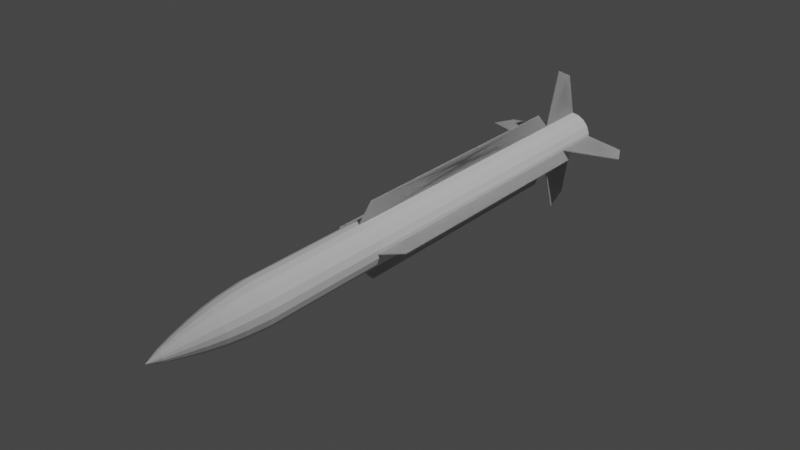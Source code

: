 # Source: RIM-24A.blend  (saved by Blender 2.90.8; exported with 4.5.12 LTS)
import bpy
from mathutils import Matrix  # noqa: F401  (used for matrix-valued properties, if any)

bpy.ops.wm.read_factory_settings(use_empty=True)
scene = bpy.context.scene
scene.name = 'Scene'

# ---- collections
col_collection = bpy.data.collections.new('Collection'); scene.collection.children.link(col_collection)
col_rig = bpy.data.collections.new('Rig'); scene.collection.children.link(col_rig)
col_collision = bpy.data.collections.new('Collision'); scene.collection.children.link(col_collision)
col_extras = bpy.data.collections.new('Extras'); scene.collection.children.link(col_extras)

# ---- world
world_world = bpy.data.worlds.new('World'); scene.world = world_world
world_world.use_nodes = True; world_world.node_tree.nodes.clear()
_N = world_world.node_tree.nodes; _L = world_world.node_tree.links
n0 = _N.new('ShaderNodeOutputWorld'); n0.name = 'World Output'; n0.location = (300, 300)
n1 = _N.new('ShaderNodeBackground'); n1.name = 'Background'; n1.location = (10, 300)
n1.inputs[0].default_value = (0.05088, 0.05088, 0.05088, 1.0)
_L.new(n1.outputs[0], n0.inputs[0])
n0.is_active_output = True
world_world.color = (0.05088, 0.05088, 0.05088)
world_world.use_sun_shadow = False
world_world.sun_shadow_jitter_overblur = 0.0

# ---- lights
light_light = bpy.data.lights.new('Light', 'POINT')
light_light.transmission_factor = 0.0
light_light.energy = 1000.0
light_light.shadow_soft_size = 0.1
light_light.shadow_maximum_resolution = 0.006
light_light.use_absolute_resolution = True

# ---- meshes
me_cylinder = bpy.data.meshes.new('Cylinder')
me_cylinder.from_pydata([(-1.662e-15, 1.0, -8.487), (7.524e-08, 0.5676, 13.04), (0.342, 0.9397, -8.487), (0.1941, 0.5334, 13.04), (0.6428, 0.766, -8.487), (0.3649, 0.4348, 13.04), (0.866, 0.5, -8.487), (0.4916, 0.2838, 13.04), (0.9848, 0.1736, -8.487), (0.559, 0.09857, 13.04), (0.9848, -0.1736, -8.487), (0.559, -0.09857, 13.04), (0.866, -0.5, -8.487), (0.4916, -0.2838, 13.04), (0.6428, -0.766, -8.487), (0.3649, -0.4348, 13.04), (0.342, -0.9397, -8.487), (0.1941, -0.5334, 13.04), (1.51e-07, -1.0, -8.487), (1.085e-07, -0.5676, 13.04), (-0.342, -0.9397, -8.487), (-0.1941, -0.5334, 13.04), (-0.6428, -0.766, -8.487), (-0.3649, -0.4348, 13.04), (-0.866, -0.5, -8.487), (-0.4916, -0.2838, 13.04), (-0.9848, -0.1736, -8.487), (-0.559, -0.09857, 13.04), (-0.9848, 0.1736, -8.487), (-0.559, 0.09857, 13.04), (-0.866, 0.5, -8.487), (-0.4916, 0.2838, 13.04), (-0.6428, 0.766, -8.487), (-0.3649, 0.4348, 13.04), (-0.342, 0.9397, -8.487), (-0.1941, 0.5334, 13.04), (3.948e-07, 0.906, -9.616), (0.3099, 0.8514, -9.616), (0.5824, 0.6941, -9.616), (0.7846, 0.453, -9.616), (0.8923, 0.1573, -9.616), (0.8923, -0.1573, -9.616), (0.7846, -0.453, -9.616), (0.5824, -0.6941, -9.616), (0.3099, -0.8514, -9.616), (5.316e-07, -0.906, -9.616), (-0.3099, -0.8514, -9.616), (-0.5824, -0.6941, -9.616), (-0.7846, -0.453, -9.616), (-0.8923, -0.1573, -9.616), (-0.8923, 0.1573, -9.616), (-0.7846, 0.453, -9.616), (-0.5824, 0.6941, -9.616), (-0.3099, 0.8514, -9.616), (2.412e-07, 0.7968, -10.43), (0.2725, 0.7487, -10.43), (0.5121, 0.6103, -10.43), (0.69, 0.3984, -10.43), (0.7846, 0.1384, -10.43), (0.7846, -0.1384, -10.43), (0.69, -0.3984, -10.43), (0.5121, -0.6103, -10.43), (0.2725, -0.7487, -10.43), (3.615e-07, -0.7968, -10.43), (-0.2725, -0.7487, -10.43), (-0.5121, -0.6103, -10.43), (-0.69, -0.3984, -10.43), (-0.7846, -0.1384, -10.43), (-0.7846, 0.1384, -10.43), (-0.69, 0.3984, -10.43), (-0.5121, 0.6103, -10.43), (-0.2725, 0.7487, -10.43), (-6.964e-08, 0.6312, -11.26), (0.2159, 0.5932, -11.26), (0.4058, 0.4836, -11.26), (0.5467, 0.3156, -11.26), (0.6216, 0.1096, -11.26), (0.6216, -0.1096, -11.26), (0.5467, -0.3156, -11.26), (0.4058, -0.4836, -11.26), (0.2159, -0.5932, -11.26), (2.567e-08, -0.6312, -11.26), (-0.2159, -0.5932, -11.26), (-0.4058, -0.4836, -11.26), (-0.5467, -0.3156, -11.26), (-0.6216, -0.1096, -11.26), (-0.6216, 0.1096, -11.26), (-0.5467, 0.3156, -11.26), (-0.4058, 0.4836, -11.26), (-0.2159, 0.5932, -11.26), (5.833e-07, 0.4281, -12.11), (0.1464, 0.4023, -12.11), (0.2752, 0.328, -12.11), (0.3708, 0.2141, -12.11), (0.4216, 0.07435, -12.11), (0.4216, -0.07435, -12.11), (0.3708, -0.2141, -12.11), (0.2752, -0.328, -12.11), (0.1464, -0.4023, -12.11), (6.479e-07, -0.4281, -12.11), (-0.1464, -0.4023, -12.11), (-0.2752, -0.328, -12.11), (-0.3708, -0.2141, -12.11), (-0.4216, -0.07435, -12.11), (-0.4216, 0.07435, -12.11), (-0.3708, 0.2141, -12.11), (-0.2752, 0.328, -12.11), (-0.1464, 0.4023, -12.11), (8.488e-08, 0.2365, -12.79), (0.08088, 0.2222, -12.79), (0.152, 0.1812, -12.79), (0.2048, 0.1182, -12.79), (0.2329, 0.04106, -12.79), (0.2329, -0.04106, -12.79), (0.2048, -0.1182, -12.79), (0.152, -0.1812, -12.79), (0.08088, -0.2222, -12.79), (1.206e-07, -0.2365, -12.79), (-0.08088, -0.2222, -12.79), (-0.152, -0.1812, -12.79), (-0.2048, -0.1182, -12.79), (-0.2329, -0.04106, -12.79), (-0.2329, 0.04106, -12.79), (-0.2048, 0.1182, -12.79), (-0.152, 0.1812, -12.79), (-0.08088, 0.2222, -12.79), (-4.272e-07, -7.109e-07, -13.37), (0.342, 0.9397, 13.04), (2.673e-15, 1.0, 13.04), (0.6428, 0.766, 13.04), (0.866, 0.5, 13.04), (0.9848, 0.1736, 13.04), (0.9848, -0.1736, 13.04), (0.866, -0.5, 13.04), (0.6428, -0.766, 13.04), (0.342, -0.9397, 13.04), (1.51e-07, -1.0, 13.04), (-0.342, -0.9397, 13.04), (-0.6428, -0.766, 13.04), (-0.866, -0.5, 13.04), (-0.9848, -0.1736, 13.04), (-0.9848, 0.1736, 13.04), (-0.866, 0.5, 13.04), (-0.6428, 0.766, 13.04), (-0.342, 0.9397, 13.04), (1.569e-06, 0.2636, 8.922), (0.09015, 0.2477, 8.922), (0.1694, 0.2019, 8.922), (0.2283, 0.1318, 8.922), (0.2596, 0.04577, 8.922), (0.2596, -0.04577, 8.922), (0.2283, -0.1318, 8.922), (0.1694, -0.2019, 8.922), (0.09015, -0.2477, 8.922), (1.54e-06, -0.2636, 8.922), (-0.09014, -0.2477, 8.922), (-0.1694, -0.2019, 8.922), (-0.2283, -0.1318, 8.922), (-0.2596, -0.04577, 8.922), (-0.2596, 0.04577, 8.922), (-0.2283, 0.1318, 8.922), (-0.1694, 0.2019, 8.922), (-0.09014, 0.2477, 8.922), (0.1941, 0.5334, 8.922), (1.56e-06, 0.5676, 8.922), (0.3649, 0.4348, 8.922), (0.4916, 0.2838, 8.922), (0.559, 0.09857, 8.922), (0.559, -0.09857, 8.922), (0.4916, -0.2838, 8.922), (0.3649, -0.4348, 8.922), (0.1941, -0.5334, 8.922), (1.593e-06, -0.5676, 8.922), (-0.1941, -0.5334, 8.922), (-0.3649, -0.4348, 8.922), (-0.4916, -0.2838, 8.922), (-0.559, -0.09857, 8.922), (-0.559, 0.09857, 8.922), (-0.4916, 0.2838, 8.922), (-0.3649, 0.4348, 8.922), (-0.1941, 0.5334, 8.922), (-9.756e-06, 0.4078, 13.01), (0.1395, 0.3832, 13.01), (0.2621, 0.3124, 13.01), (0.3531, 0.2039, 13.01), (0.4016, 0.07081, 13.01), (0.4016, -0.07081, 13.01), (0.3531, -0.2039, 13.01), (0.2621, -0.3124, 13.01), (0.1395, -0.3832, 13.01), (-9.843e-06, -0.4078, 13.01), (-0.1395, -0.3832, 13.01), (-0.2621, -0.3124, 13.01), (-0.3531, -0.2039, 13.01), (-0.4016, -0.07081, 13.01), (-0.4016, 0.07081, 13.01), (-0.3531, 0.2039, 13.01), (-0.2621, 0.3124, 13.01), (-0.1395, 0.3832, 13.01), (0.1617, 0.4443, 13.01), (-9.763e-06, 0.4728, 13.01), (0.3039, 0.3622, 13.01), (0.4095, 0.2364, 13.01), (0.4656, 0.0821, 13.01), (0.4656, -0.0821, 13.01), (0.4095, -0.2364, 13.01), (0.3039, -0.3622, 13.01), (0.1617, -0.4443, 13.01), (-9.815e-06, -0.4728, 13.01), (-0.1617, -0.4443, 13.01), (-0.3039, -0.3622, 13.01), (-0.4095, -0.2364, 13.01), (-0.4656, -0.0821, 13.01), (-0.4656, 0.0821, 13.01), (-0.4095, 0.2364, 13.01), (-0.3039, 0.3622, 13.01), (-0.1617, 0.4443, 13.01), (-2.483e-06, 0.1414, 9.135), (0.04837, 0.1329, 9.135), (0.0909, 0.1083, 9.135), (0.1225, 0.07071, 9.135), (0.1393, 0.02456, 9.135), (0.1393, -0.02456, 9.135), (0.1225, -0.07071, 9.135), (0.0909, -0.1083, 9.135), (0.04837, -0.1329, 9.135), (-2.743e-06, -0.1414, 9.135), (-0.04837, -0.1329, 9.135), (-0.09091, -0.1083, 9.135), (-0.1225, -0.07071, 9.135), (-0.1393, -0.02456, 9.135), (-0.1393, 0.02456, 9.135), (-0.1225, 0.07071, 9.135), (-0.09091, 0.1083, 9.135), (-0.04837, 0.1329, 9.135), (0.1395, 0.3832, 9.135), (-2.528e-06, 0.4078, 9.135), (0.2621, 0.3124, 9.135), (0.3531, 0.2039, 9.135), (0.4016, 0.07081, 9.135), (0.4016, -0.07081, 9.135), (0.3531, -0.2039, 9.135), (0.2621, -0.3124, 9.135), (0.1395, -0.3832, 9.135), (-2.614e-06, -0.4078, 9.135), (-0.1395, -0.3832, 9.135), (-0.2621, -0.3124, 9.135), (-0.3531, -0.2039, 9.135), (-0.4016, -0.07081, 9.135), (-0.4016, 0.07081, 9.135), (-0.3531, 0.2039, 9.135), (-0.2621, 0.3124, 9.135), (-0.1395, 0.3832, 9.135)], [], [(0, 128, 127, 2), (2, 127, 129, 4), (4, 129, 130, 6), (6, 130, 131, 8), (8, 131, 132, 10), (10, 132, 133, 12), (12, 133, 134, 14), (14, 134, 135, 16), (16, 135, 136, 18), (18, 136, 137, 20), (20, 137, 138, 22), (22, 138, 139, 24), (24, 139, 140, 26), (26, 140, 141, 28), (28, 141, 142, 30), (30, 142, 143, 32), (1, 35, 180, 164), (32, 143, 144, 34), (34, 144, 128, 0), (6, 8, 40, 39), (44, 45, 63, 62), (16, 18, 45, 44), (26, 28, 50, 49), (2, 4, 38, 37), (12, 14, 43, 42), (22, 24, 48, 47), (32, 34, 53, 52), (8, 10, 41, 40), (18, 20, 46, 45), (28, 30, 51, 50), (4, 6, 39, 38), (14, 16, 44, 43), (0, 2, 37, 36), (24, 26, 49, 48), (34, 0, 36, 53), (10, 12, 42, 41), (20, 22, 47, 46), (30, 32, 52, 51), (63, 64, 82, 81), (37, 38, 56, 55), (52, 53, 71, 70), (45, 46, 64, 63), (38, 39, 57, 56), (53, 36, 54, 71), (46, 47, 65, 64), (39, 40, 58, 57), (47, 48, 66, 65), (40, 41, 59, 58), (48, 49, 67, 66), (41, 42, 60, 59), (49, 50, 68, 67), (42, 43, 61, 60), (50, 51, 69, 68), (43, 44, 62, 61), (36, 37, 55, 54), (51, 52, 70, 69), (82, 83, 101, 100), (56, 57, 75, 74), (71, 54, 72, 89), (64, 65, 83, 82), (57, 58, 76, 75), (65, 66, 84, 83), (58, 59, 77, 76), (66, 67, 85, 84), (59, 60, 78, 77), (67, 68, 86, 85), (60, 61, 79, 78), (68, 69, 87, 86), (61, 62, 80, 79), (54, 55, 73, 72), (69, 70, 88, 87), (62, 63, 81, 80), (55, 56, 74, 73), (70, 71, 89, 88), (101, 102, 120, 119), (75, 76, 94, 93), (83, 84, 102, 101), (76, 77, 95, 94), (84, 85, 103, 102), (77, 78, 96, 95), (85, 86, 104, 103), (78, 79, 97, 96), (86, 87, 105, 104), (79, 80, 98, 97), (72, 73, 91, 90), (87, 88, 106, 105), (80, 81, 99, 98), (73, 74, 92, 91), (88, 89, 107, 106), (81, 82, 100, 99), (74, 75, 93, 92), (89, 72, 90, 107), (120, 121, 126), (94, 95, 113, 112), (102, 103, 121, 120), (95, 96, 114, 113), (103, 104, 122, 121), (96, 97, 115, 114), (104, 105, 123, 122), (97, 98, 116, 115), (90, 91, 109, 108), (105, 106, 124, 123), (98, 99, 117, 116), (91, 92, 110, 109), (106, 107, 125, 124), (99, 100, 118, 117), (92, 93, 111, 110), (107, 90, 108, 125), (100, 101, 119, 118), (93, 94, 112, 111), (113, 114, 126), (121, 122, 126), (114, 115, 126), (122, 123, 126), (115, 116, 126), (108, 109, 126), (123, 124, 126), (116, 117, 126), (109, 110, 126), (124, 125, 126), (117, 118, 126), (110, 111, 126), (125, 108, 126), (118, 119, 126), (111, 112, 126), (119, 120, 126), (112, 113, 126), (1, 3, 127, 128), (3, 5, 129, 127), (5, 7, 130, 129), (7, 9, 131, 130), (9, 11, 132, 131), (11, 13, 133, 132), (13, 15, 134, 133), (15, 17, 135, 134), (17, 19, 136, 135), (19, 21, 137, 136), (21, 23, 138, 137), (23, 25, 139, 138), (25, 27, 140, 139), (27, 29, 141, 140), (29, 31, 142, 141), (31, 33, 143, 142), (33, 35, 144, 143), (35, 1, 128, 144), (158, 157, 211, 212), (23, 21, 173, 174), (9, 7, 166, 167), (25, 23, 174, 175), (11, 9, 167, 168), (27, 25, 175, 176), (13, 11, 168, 169), (29, 27, 176, 177), (15, 13, 169, 170), (31, 29, 177, 178), (17, 15, 170, 171), (3, 1, 164, 163), (33, 31, 178, 179), (19, 17, 171, 172), (5, 3, 163, 165), (35, 33, 179, 180), (21, 19, 172, 173), (7, 5, 165, 166), (145, 146, 163, 164), (146, 147, 165, 163), (147, 148, 166, 165), (148, 149, 167, 166), (149, 150, 168, 167), (150, 151, 169, 168), (151, 152, 170, 169), (152, 153, 171, 170), (153, 154, 172, 171), (154, 155, 173, 172), (155, 156, 174, 173), (156, 157, 175, 174), (157, 158, 176, 175), (158, 159, 177, 176), (159, 160, 178, 177), (160, 161, 179, 178), (161, 162, 180, 179), (162, 145, 164, 180), (196, 195, 249, 250), (151, 150, 204, 205), (159, 158, 212, 213), (152, 151, 205, 206), (160, 159, 213, 214), (153, 152, 206, 207), (146, 145, 200, 199), (161, 160, 214, 215), (154, 153, 207, 208), (147, 146, 199, 201), (162, 161, 215, 216), (155, 154, 208, 209), (148, 147, 201, 202), (145, 162, 216, 200), (156, 155, 209, 210), (149, 148, 202, 203), (157, 156, 210, 211), (150, 149, 203, 204), (181, 182, 199, 200), (182, 183, 201, 199), (183, 184, 202, 201), (184, 185, 203, 202), (185, 186, 204, 203), (186, 187, 205, 204), (187, 188, 206, 205), (188, 189, 207, 206), (189, 190, 208, 207), (190, 191, 209, 208), (191, 192, 210, 209), (192, 193, 211, 210), (193, 194, 212, 211), (194, 195, 213, 212), (195, 196, 214, 213), (196, 197, 215, 214), (197, 198, 216, 215), (198, 181, 200, 216), (218, 217, 234, 233, 232, 231, 230, 229, 228, 227, 226, 225, 224, 223, 222, 221, 220, 219), (189, 188, 242, 243), (182, 181, 236, 235), (197, 196, 250, 251), (190, 189, 243, 244), (183, 182, 235, 237), (198, 197, 251, 252), (191, 190, 244, 245), (184, 183, 237, 238), (181, 198, 252, 236), (192, 191, 245, 246), (185, 184, 238, 239), (193, 192, 246, 247), (186, 185, 239, 240), (194, 193, 247, 248), (187, 186, 240, 241), (195, 194, 248, 249), (188, 187, 241, 242), (217, 218, 235, 236), (218, 219, 237, 235), (219, 220, 238, 237), (220, 221, 239, 238), (221, 222, 240, 239), (222, 223, 241, 240), (223, 224, 242, 241), (224, 225, 243, 242), (225, 226, 244, 243), (226, 227, 245, 244), (227, 228, 246, 245), (228, 229, 247, 246), (229, 230, 248, 247), (230, 231, 249, 248), (231, 232, 250, 249), (232, 233, 251, 250), (233, 234, 252, 251), (234, 217, 236, 252)])
_uv = me_cylinder.uv_layers.new(name='UVMap')
_uv.uv.foreach_set('vector', [1.0, 0.5, 1.0, 1.0, 0.9444, 1.0, 0.9444, 0.5, 0.9444, 0.5, 0.9444, 1.0, 0.8889, 1.0, 0.8889, 0.5, 0.8889, 0.5, 0.8889, 1.0, 0.8333, 1.0, 0.8333, 0.5, 0.8333, 0.5, 0.8333, 1.0, 0.7778, 1.0, 0.7778, 0.5, 0.7778, 0.5, 0.7778, 1.0, 0.7222, 1.0, 0.7222, 0.5, 0.7222, 0.5, 0.7222, 1.0, 0.6667, 1.0, 0.6667, 0.5, 0.6667, 0.5, 0.6667, 1.0, 0.6111, 1.0, 0.6111, 0.5, 0.6111, 0.5, 0.6111, 1.0, 0.5556, 1.0, 0.5556, 0.5, 0.5556, 0.5, 0.5556, 1.0, 0.5, 1.0, 0.5, 0.5, 0.5, 0.5, 0.5, 1.0, 0.4444, 1.0, 0.4444, 0.5, 0.4444, 0.5, 0.4444, 1.0, 0.3889, 1.0, 0.3889, 0.5, 0.3889, 0.5, 0.3889, 1.0, 0.3333, 1.0, 0.3333, 0.5, 0.3333, 0.5, 0.3333, 1.0, 0.2778, 1.0, 0.2778, 0.5, 0.2778, 0.5, 0.2778, 1.0, 0.2222, 1.0, 0.2222, 0.5, 0.2222, 0.5, 0.2222, 1.0, 0.1667, 1.0, 0.1667, 0.5, 0.1667, 0.5, 0.1667, 1.0, 0.1111, 1.0, 0.1111, 0.5, 0.25, 0.3862, 0.2034, 0.378, 0.2034, 0.378, 0.25, 0.3862, 0.1111, 0.5, 0.1111, 1.0, 0.05556, 1.0, 0.05556, 0.5, 0.05556, 0.5, 0.05556, 1.0, -1.863e-07, 1.0, -1.863e-07, 0.5, 0.8333, 0.5, 0.7778, 0.5, 0.7778, 0.5, 0.8333, 0.5, 0.5556, 0.5, 0.5, 0.5, 0.5, 0.5, 0.5556, 0.5, 0.5556, 0.5, 0.5, 0.5, 0.5, 0.5, 0.5556, 0.5, 0.2778, 0.5, 0.2222, 0.5, 0.2222, 0.5, 0.2778, 0.5, 0.9444, 0.5, 0.8889, 0.5, 0.8889, 0.5, 0.9444, 0.5, 0.6667, 0.5, 0.6111, 0.5, 0.6111, 0.5, 0.6667, 0.5, 0.3889, 0.5, 0.3333, 0.5, 0.3333, 0.5, 0.3889, 0.5, 0.1111, 0.5, 0.05556, 0.5, 0.05556, 0.5, 0.1111, 0.5, 0.7778, 0.5, 0.7222, 0.5, 0.7222, 0.5, 0.7778, 0.5, 0.5, 0.5, 0.4444, 0.5, 0.4444, 0.5, 0.5, 0.5, 0.2222, 0.5, 0.1667, 0.5, 0.1667, 0.5, 0.2222, 0.5, 0.8889, 0.5, 0.8333, 0.5, 0.8333, 0.5, 0.8889, 0.5, 0.6111, 0.5, 0.5556, 0.5, 0.5556, 0.5, 0.6111, 0.5, 1.0, 0.5, 0.9444, 0.5, 0.9444, 0.5, 1.0, 0.5, 0.3333, 0.5, 0.2778, 0.5, 0.2778, 0.5, 0.3333, 0.5, 0.05556, 0.5, -1.863e-07, 0.5, -1.863e-07, 0.5, 0.05556, 0.5, 0.7222, 0.5, 0.6667, 0.5, 0.6667, 0.5, 0.7222, 0.5, 0.4444, 0.5, 0.3889, 0.5, 0.3889, 0.5, 0.4444, 0.5, 0.1667, 0.5, 0.1111, 0.5, 0.1111, 0.5, 0.1667, 0.5, 0.5, 0.5, 0.4444, 0.5, 0.4444, 0.5, 0.5, 0.5, 0.9444, 0.5, 0.8889, 0.5, 0.8889, 0.5, 0.9444, 0.5, 0.1111, 0.5, 0.05556, 0.5, 0.05556, 0.5, 0.1111, 0.5, 0.5, 0.5, 0.4444, 0.5, 0.4444, 0.5, 0.5, 0.5, 0.8889, 0.5, 0.8333, 0.5, 0.8333, 0.5, 0.8889, 0.5, 0.05556, 0.5, -1.863e-07, 0.5, -1.863e-07, 0.5, 0.05556, 0.5, 0.4444, 0.5, 0.3889, 0.5, 0.3889, 0.5, 0.4444, 0.5, 0.8333, 0.5, 0.7778, 0.5, 0.7778, 0.5, 0.8333, 0.5, 0.3889, 0.5, 0.3333, 0.5, 0.3333, 0.5, 0.3889, 0.5, 0.7778, 0.5, 0.7222, 0.5, 0.7222, 0.5, 0.7778, 0.5, 0.3333, 0.5, 0.2778, 0.5, 0.2778, 0.5, 0.3333, 0.5, 0.7222, 0.5, 0.6667, 0.5, 0.6667, 0.5, 0.7222, 0.5, 0.2778, 0.5, 0.2222, 0.5, 0.2222, 0.5, 0.2778, 0.5, 0.6667, 0.5, 0.6111, 0.5, 0.6111, 0.5, 0.6667, 0.5, 0.2222, 0.5, 0.1667, 0.5, 0.1667, 0.5, 0.2222, 0.5, 0.6111, 0.5, 0.5556, 0.5, 0.5556, 0.5, 0.6111, 0.5, 1.0, 0.5, 0.9444, 0.5, 0.9444, 0.5, 1.0, 0.5, 0.1667, 0.5, 0.1111, 0.5, 0.1111, 0.5, 0.1667, 0.5, 0.4444, 0.5, 0.3889, 0.5, 0.3889, 0.5, 0.4444, 0.5, 0.8889, 0.5, 0.8333, 0.5, 0.8333, 0.5, 0.8889, 0.5, 0.05556, 0.5, -1.863e-07, 0.5, -1.863e-07, 0.5, 0.05556, 0.5, 0.4444, 0.5, 0.3889, 0.5, 0.3889, 0.5, 0.4444, 0.5, 0.8333, 0.5, 0.7778, 0.5, 0.7778, 0.5, 0.8333, 0.5, 0.3889, 0.5, 0.3333, 0.5, 0.3333, 0.5, 0.3889, 0.5, 0.7778, 0.5, 0.7222, 0.5, 0.7222, 0.5, 0.7778, 0.5, 0.3333, 0.5, 0.2778, 0.5, 0.2778, 0.5, 0.3333, 0.5, 0.7222, 0.5, 0.6667, 0.5, 0.6667, 0.5, 0.7222, 0.5, 0.2778, 0.5, 0.2222, 0.5, 0.2222, 0.5, 0.2778, 0.5, 0.6667, 0.5, 0.6111, 0.5, 0.6111, 0.5, 0.6667, 0.5, 0.2222, 0.5, 0.1667, 0.5, 0.1667, 0.5, 0.2222, 0.5, 0.6111, 0.5, 0.5556, 0.5, 0.5556, 0.5, 0.6111, 0.5, 1.0, 0.5, 0.9444, 0.5, 0.9444, 0.5, 1.0, 0.5, 0.1667, 0.5, 0.1111, 0.5, 0.1111, 0.5, 0.1667, 0.5, 0.5556, 0.5, 0.5, 0.5, 0.5, 0.5, 0.5556, 0.5, 0.9444, 0.5, 0.8889, 0.5, 0.8889, 0.5, 0.9444, 0.5, 0.1111, 0.5, 0.05556, 0.5, 0.05556, 0.5, 0.1111, 0.5, 0.3889, 0.5, 0.3333, 0.5, 0.3333, 0.5, 0.3889, 0.5, 0.8333, 0.5, 0.7778, 0.5, 0.7778, 0.5, 0.8333, 0.5, 0.3889, 0.5, 0.3333, 0.5, 0.3333, 0.5, 0.3889, 0.5, 0.7778, 0.5, 0.7222, 0.5, 0.7222, 0.5, 0.7778, 0.5, 0.3333, 0.5, 0.2778, 0.5, 0.2778, 0.5, 0.3333, 0.5, 0.7222, 0.5, 0.6667, 0.5, 0.6667, 0.5, 0.7222, 0.5, 0.2778, 0.5, 0.2222, 0.5, 0.2222, 0.5, 0.2778, 0.5, 0.6667, 0.5, 0.6111, 0.5, 0.6111, 0.5, 0.6667, 0.5, 0.2222, 0.5, 0.1667, 0.5, 0.1667, 0.5, 0.2222, 0.5, 0.6111, 0.5, 0.5556, 0.5, 0.5556, 0.5, 0.6111, 0.5, 1.0, 0.5, 0.9444, 0.5, 0.9444, 0.5, 1.0, 0.5, 0.1667, 0.5, 0.1111, 0.5, 0.1111, 0.5, 0.1667, 0.5, 0.5556, 0.5, 0.5, 0.5, 0.5, 0.5, 0.5556, 0.5, 0.9444, 0.5, 0.8889, 0.5, 0.8889, 0.5, 0.9444, 0.5, 0.1111, 0.5, 0.05556, 0.5, 0.05556, 0.5, 0.1111, 0.5, 0.5, 0.5, 0.4444, 0.5, 0.4444, 0.5, 0.5, 0.5, 0.8889, 0.5, 0.8333, 0.5, 0.8333, 0.5, 0.8889, 0.5, 0.05556, 0.5, -1.863e-07, 0.5, -1.863e-07, 0.5, 0.05556, 0.5, 0.3333, 0.5, 0.2778, 0.5, 0.3333, 0.5, 0.7778, 0.5, 0.7222, 0.5, 0.7222, 0.5, 0.7778, 0.5, 0.3333, 0.5, 0.2778, 0.5, 0.2778, 0.5, 0.3333, 0.5, 0.7222, 0.5, 0.6667, 0.5, 0.6667, 0.5, 0.7222, 0.5, 0.2778, 0.5, 0.2222, 0.5, 0.2222, 0.5, 0.2778, 0.5, 0.6667, 0.5, 0.6111, 0.5, 0.6111, 0.5, 0.6667, 0.5, 0.2222, 0.5, 0.1667, 0.5, 0.1667, 0.5, 0.2222, 0.5, 0.6111, 0.5, 0.5556, 0.5, 0.5556, 0.5, 0.6111, 0.5, 1.0, 0.5, 0.9444, 0.5, 0.9444, 0.5, 1.0, 0.5, 0.1667, 0.5, 0.1111, 0.5, 0.1111, 0.5, 0.1667, 0.5, 0.5556, 0.5, 0.5, 0.5, 0.5, 0.5, 0.5556, 0.5, 0.9444, 0.5, 0.8889, 0.5, 0.8889, 0.5, 0.9444, 0.5, 0.1111, 0.5, 0.05556, 0.5, 0.05556, 0.5, 0.1111, 0.5, 0.5, 0.5, 0.4444, 0.5, 0.4444, 0.5, 0.5, 0.5, 0.8889, 0.5, 0.8333, 0.5, 0.8333, 0.5, 0.8889, 0.5, 0.05556, 0.5, -1.863e-07, 0.5, -1.863e-07, 0.5, 0.05556, 0.5, 0.4444, 0.5, 0.3889, 0.5, 0.3889, 0.5, 0.4444, 0.5, 0.8333, 0.5, 0.7778, 0.5, 0.7778, 0.5, 0.8333, 0.5, 0.7222, 0.5, 0.6667, 0.5, 0.7222, 0.5, 0.2778, 0.5, 0.2222, 0.5, 0.2778, 0.5, 0.6667, 0.5, 0.6111, 0.5, 0.6667, 0.5, 0.2222, 0.5, 0.1667, 0.5, 0.2222, 0.5, 0.6111, 0.5, 0.5556, 0.5, 0.6111, 0.5, 1.0, 0.5, 0.9444, 0.5, 1.0, 0.5, 0.1667, 0.5, 0.1111, 0.5, 0.1667, 0.5, 0.5556, 0.5, 0.5, 0.5, 0.5556, 0.5, 0.9444, 0.5, 0.8889, 0.5, 0.9444, 0.5, 0.1111, 0.5, 0.05556, 0.5, 0.1111, 0.5, 0.5, 0.5, 0.4444, 0.5, 0.5, 0.5, 0.8889, 0.5, 0.8333, 0.5, 0.8889, 0.5, 0.05556, 0.5, -1.863e-07, 0.5, 0.05556, 0.5, 0.4444, 0.5, 0.3889, 0.5, 0.4444, 0.5, 0.8333, 0.5, 0.7778, 0.5, 0.8333, 0.5, 0.3889, 0.5, 0.3333, 0.5, 0.3889, 0.5, 0.7778, 0.5, 0.7222, 0.5, 0.7778, 0.5, 0.25, 0.3862, 0.2966, 0.378, 0.3321, 0.4755, 0.25, 0.49, 0.2966, 0.378, 0.3376, 0.3544, 0.4043, 0.4339, 0.3321, 0.4755, 0.3376, 0.3544, 0.368, 0.3181, 0.4578, 0.37, 0.4043, 0.4339, 0.368, 0.3181, 0.3842, 0.2737, 0.4864, 0.2917, 0.4578, 0.37, 0.3842, 0.2737, 0.3842, 0.2263, 0.4864, 0.2083, 0.4864, 0.2917, 0.3842, 0.2263, 0.368, 0.1819, 0.4578, 0.13, 0.4864, 0.2083, 0.368, 0.1819, 0.3376, 0.1456, 0.4043, 0.06615, 0.4578, 0.13, 0.3376, 0.1456, 0.2966, 0.122, 0.3321, 0.02447, 0.4043, 0.06615, 0.2966, 0.122, 0.25, 0.1138, 0.25, 0.01, 0.3321, 0.02447, 0.25, 0.1138, 0.2034, 0.122, 0.1679, 0.02447, 0.25, 0.01, 0.2034, 0.122, 0.1624, 0.1456, 0.09573, 0.06615, 0.1679, 0.02447, 0.1624, 0.1456, 0.132, 0.1819, 0.04215, 0.13, 0.09573, 0.06615, 0.132, 0.1819, 0.1158, 0.2263, 0.01365, 0.2083, 0.04215, 0.13, 0.1158, 0.2263, 0.1158, 0.2737, 0.01365, 0.2917, 0.01365, 0.2083, 0.1158, 0.2737, 0.132, 0.3181, 0.04215, 0.37, 0.01365, 0.2917, 0.132, 0.3181, 0.1624, 0.3544, 0.09573, 0.4339, 0.04215, 0.37, 0.1624, 0.3544, 0.2034, 0.378, 0.1679, 0.4755, 0.09573, 0.4339, 0.2034, 0.378, 0.25, 0.3862, 0.25, 0.49, 0.1679, 0.4755, 0.1877, 0.239, 0.1952, 0.2184, 0.1952, 0.2184, 0.1877, 0.239, 0.1624, 0.1456, 0.2034, 0.122, 0.2034, 0.122, 0.1624, 0.1456, 0.3842, 0.2737, 0.368, 0.3181, 0.368, 0.3181, 0.3842, 0.2737, 0.132, 0.1819, 0.1624, 0.1456, 0.1624, 0.1456, 0.132, 0.1819, 0.3842, 0.2263, 0.3842, 0.2737, 0.3842, 0.2737, 0.3842, 0.2263, 0.1158, 0.2263, 0.132, 0.1819, 0.132, 0.1819, 0.1158, 0.2263, 0.368, 0.1819, 0.3842, 0.2263, 0.3842, 0.2263, 0.368, 0.1819, 0.1158, 0.2737, 0.1158, 0.2263, 0.1158, 0.2263, 0.1158, 0.2737, 0.3376, 0.1456, 0.368, 0.1819, 0.368, 0.1819, 0.3376, 0.1456, 0.132, 0.3181, 0.1158, 0.2737, 0.1158, 0.2737, 0.132, 0.3181, 0.2966, 0.122, 0.3376, 0.1456, 0.3376, 0.1456, 0.2966, 0.122, 0.2966, 0.378, 0.25, 0.3862, 0.25, 0.3862, 0.2966, 0.378, 0.1624, 0.3544, 0.132, 0.3181, 0.132, 0.3181, 0.1624, 0.3544, 0.25, 0.1138, 0.2966, 0.122, 0.2966, 0.122, 0.25, 0.1138, 0.3376, 0.3544, 0.2966, 0.378, 0.2966, 0.378, 0.3376, 0.3544, 0.2034, 0.378, 0.1624, 0.3544, 0.1624, 0.3544, 0.2034, 0.378, 0.2034, 0.122, 0.25, 0.1138, 0.25, 0.1138, 0.2034, 0.122, 0.368, 0.3181, 0.3376, 0.3544, 0.3376, 0.3544, 0.368, 0.3181, 0.25, 0.3133, 0.2716, 0.3094, 0.2966, 0.378, 0.25, 0.3862, 0.2716, 0.3094, 0.2907, 0.2985, 0.3376, 0.3544, 0.2966, 0.378, 0.2907, 0.2985, 0.3048, 0.2816, 0.368, 0.3181, 0.3376, 0.3544, 0.3048, 0.2816, 0.3123, 0.261, 0.3842, 0.2737, 0.368, 0.3181, 0.3123, 0.261, 0.3123, 0.239, 0.3842, 0.2263, 0.3842, 0.2737, 0.3123, 0.239, 0.3048, 0.2184, 0.368, 0.1819, 0.3842, 0.2263, 0.3048, 0.2184, 0.2907, 0.2015, 0.3376, 0.1456, 0.368, 0.1819, 0.2907, 0.2015, 0.2716, 0.1906, 0.2966, 0.122, 0.3376, 0.1456, 0.2716, 0.1906, 0.25, 0.1867, 0.25, 0.1138, 0.2966, 0.122, 0.25, 0.1867, 0.2284, 0.1906, 0.2034, 0.122, 0.25, 0.1138, 0.2284, 0.1906, 0.2093, 0.2015, 0.1624, 0.1456, 0.2034, 0.122, 0.2093, 0.2015, 0.1952, 0.2184, 0.132, 0.1819, 0.1624, 0.1456, 0.1952, 0.2184, 0.1877, 0.239, 0.1158, 0.2263, 0.132, 0.1819, 0.1877, 0.239, 0.1877, 0.261, 0.1158, 0.2737, 0.1158, 0.2263, 0.1877, 0.261, 0.1952, 0.2816, 0.132, 0.3181, 0.1158, 0.2737, 0.1952, 0.2816, 0.2093, 0.2985, 0.1624, 0.3544, 0.132, 0.3181, 0.2093, 0.2985, 0.2284, 0.3094, 0.2034, 0.378, 0.1624, 0.3544, 0.2284, 0.3094, 0.25, 0.3133, 0.25, 0.3862, 0.2034, 0.378, 0.2028, 0.2773, 0.1963, 0.2595, 0.1963, 0.2595, 0.2028, 0.2773, 0.3048, 0.2184, 0.3123, 0.239, 0.3123, 0.239, 0.3048, 0.2184, 0.1877, 0.261, 0.1877, 0.239, 0.1877, 0.239, 0.1877, 0.261, 0.2907, 0.2015, 0.3048, 0.2184, 0.3048, 0.2184, 0.2907, 0.2015, 0.1952, 0.2816, 0.1877, 0.261, 0.1877, 0.261, 0.1952, 0.2816, 0.2716, 0.1906, 0.2907, 0.2015, 0.2907, 0.2015, 0.2716, 0.1906, 0.2716, 0.3094, 0.25, 0.3133, 0.25, 0.3133, 0.2716, 0.3094, 0.2093, 0.2985, 0.1952, 0.2816, 0.1952, 0.2816, 0.2093, 0.2985, 0.25, 0.1867, 0.2716, 0.1906, 0.2716, 0.1906, 0.25, 0.1867, 0.2907, 0.2985, 0.2716, 0.3094, 0.2716, 0.3094, 0.2907, 0.2985, 0.2284, 0.3094, 0.2093, 0.2985, 0.2093, 0.2985, 0.2284, 0.3094, 0.2284, 0.1906, 0.25, 0.1867, 0.25, 0.1867, 0.2284, 0.1906, 0.3048, 0.2816, 0.2907, 0.2985, 0.2907, 0.2985, 0.3048, 0.2816, 0.25, 0.3133, 0.2284, 0.3094, 0.2284, 0.3094, 0.25, 0.3133, 0.2093, 0.2015, 0.2284, 0.1906, 0.2284, 0.1906, 0.2093, 0.2015, 0.3123, 0.261, 0.3048, 0.2816, 0.3048, 0.2816, 0.3123, 0.261, 0.1952, 0.2184, 0.2093, 0.2015, 0.2093, 0.2015, 0.1952, 0.2184, 0.3123, 0.239, 0.3123, 0.261, 0.3123, 0.261, 0.3123, 0.239, 0.25, 0.3046, 0.2687, 0.3013, 0.2716, 0.3094, 0.25, 0.3133, 0.2687, 0.3013, 0.2851, 0.2918, 0.2907, 0.2985, 0.2716, 0.3094, 0.2851, 0.2918, 0.2972, 0.2773, 0.3048, 0.2816, 0.2907, 0.2985, 0.2972, 0.2773, 0.3037, 0.2595, 0.3123, 0.261, 0.3048, 0.2816, 0.3037, 0.2595, 0.3037, 0.2405, 0.3123, 0.239, 0.3123, 0.261, 0.3037, 0.2405, 0.2972, 0.2227, 0.3048, 0.2184, 0.3123, 0.239, 0.2972, 0.2227, 0.2851, 0.2082, 0.2907, 0.2015, 0.3048, 0.2184, 0.2851, 0.2082, 0.2687, 0.1987, 0.2716, 0.1906, 0.2907, 0.2015, 0.2687, 0.1987, 0.25, 0.1954, 0.25, 0.1867, 0.2716, 0.1906, 0.25, 0.1954, 0.2313, 0.1987, 0.2284, 0.1906, 0.25, 0.1867, 0.2313, 0.1987, 0.2149, 0.2082, 0.2093, 0.2015, 0.2284, 0.1906, 0.2149, 0.2082, 0.2028, 0.2227, 0.1952, 0.2184, 0.2093, 0.2015, 0.2028, 0.2227, 0.1963, 0.2405, 0.1877, 0.239, 0.1952, 0.2184, 0.1963, 0.2405, 0.1963, 0.2595, 0.1877, 0.261, 0.1877, 0.239, 0.1963, 0.2595, 0.2028, 0.2773, 0.1952, 0.2816, 0.1877, 0.261, 0.2028, 0.2773, 0.2149, 0.2918, 0.2093, 0.2985, 0.1952, 0.2816, 0.2149, 0.2918, 0.2313, 0.3013, 0.2284, 0.3094, 0.2093, 0.2985, 0.2313, 0.3013, 0.25, 0.3046, 0.25, 0.3133, 0.2284, 0.3094, 0.2565, 0.2678, 0.25, 0.2689, 0.2435, 0.2678, 0.2378, 0.2645, 0.2336, 0.2595, 0.2314, 0.2533, 0.2314, 0.2467, 0.2336, 0.2405, 0.2378, 0.2355, 0.2435, 0.2322, 0.25, 0.2311, 0.2565, 0.2322, 0.2622, 0.2355, 0.2664, 0.2405, 0.2686, 0.2467, 0.2686, 0.2533, 0.2664, 0.2595, 0.2622, 0.2645, 0.2687, 0.1987, 0.2851, 0.2082, 0.2851, 0.2082, 0.2687, 0.1987, 0.2687, 0.3013, 0.25, 0.3046, 0.25, 0.3046, 0.2687, 0.3013, 0.2149, 0.2918, 0.2028, 0.2773, 0.2028, 0.2773, 0.2149, 0.2918, 0.25, 0.1954, 0.2687, 0.1987, 0.2687, 0.1987, 0.25, 0.1954, 0.2851, 0.2918, 0.2687, 0.3013, 0.2687, 0.3013, 0.2851, 0.2918, 0.2313, 0.3013, 0.2149, 0.2918, 0.2149, 0.2918, 0.2313, 0.3013, 0.2313, 0.1987, 0.25, 0.1954, 0.25, 0.1954, 0.2313, 0.1987, 0.2972, 0.2773, 0.2851, 0.2918, 0.2851, 0.2918, 0.2972, 0.2773, 0.25, 0.3046, 0.2313, 0.3013, 0.2313, 0.3013, 0.25, 0.3046, 0.2149, 0.2082, 0.2313, 0.1987, 0.2313, 0.1987, 0.2149, 0.2082, 0.3037, 0.2595, 0.2972, 0.2773, 0.2972, 0.2773, 0.3037, 0.2595, 0.2028, 0.2227, 0.2149, 0.2082, 0.2149, 0.2082, 0.2028, 0.2227, 0.3037, 0.2405, 0.3037, 0.2595, 0.3037, 0.2595, 0.3037, 0.2405, 0.1963, 0.2405, 0.2028, 0.2227, 0.2028, 0.2227, 0.1963, 0.2405, 0.2972, 0.2227, 0.3037, 0.2405, 0.3037, 0.2405, 0.2972, 0.2227, 0.1963, 0.2595, 0.1963, 0.2405, 0.1963, 0.2405, 0.1963, 0.2595, 0.2851, 0.2082, 0.2972, 0.2227, 0.2972, 0.2227, 0.2851, 0.2082, 0.25, 0.2689, 0.2565, 0.2678, 0.2687, 0.3013, 0.25, 0.3046, 0.2565, 0.2678, 0.2622, 0.2645, 0.2851, 0.2918, 0.2687, 0.3013, 0.2622, 0.2645, 0.2664, 0.2595, 0.2972, 0.2773, 0.2851, 0.2918, 0.2664, 0.2595, 0.2686, 0.2533, 0.3037, 0.2595, 0.2972, 0.2773, 0.2686, 0.2533, 0.2686, 0.2467, 0.3037, 0.2405, 0.3037, 0.2595, 0.2686, 0.2467, 0.2664, 0.2405, 0.2972, 0.2227, 0.3037, 0.2405, 0.2664, 0.2405, 0.2622, 0.2355, 0.2851, 0.2082, 0.2972, 0.2227, 0.2622, 0.2355, 0.2565, 0.2322, 0.2687, 0.1987, 0.2851, 0.2082, 0.2565, 0.2322, 0.25, 0.2311, 0.25, 0.1954, 0.2687, 0.1987, 0.25, 0.2311, 0.2435, 0.2322, 0.2313, 0.1987, 0.25, 0.1954, 0.2435, 0.2322, 0.2378, 0.2355, 0.2149, 0.2082, 0.2313, 0.1987, 0.2378, 0.2355, 0.2336, 0.2405, 0.2028, 0.2227, 0.2149, 0.2082, 0.2336, 0.2405, 0.2314, 0.2467, 0.1963, 0.2405, 0.2028, 0.2227, 0.2314, 0.2467, 0.2314, 0.2533, 0.1963, 0.2595, 0.1963, 0.2405, 0.2314, 0.2533, 0.2336, 0.2595, 0.2028, 0.2773, 0.1963, 0.2595, 0.2336, 0.2595, 0.2378, 0.2645, 0.2149, 0.2918, 0.2028, 0.2773, 0.2378, 0.2645, 0.2435, 0.2678, 0.2313, 0.3013, 0.2149, 0.2918, 0.2435, 0.2678, 0.25, 0.2689, 0.25, 0.3046, 0.2313, 0.3013])
me_cylinder.use_remesh_fix_poles = True
me_cylinder.use_remesh_preserve_attributes = False
me_cylinder.use_mirror_vertex_groups = False
me_cylinder.update()
me_cube_003 = bpy.data.meshes.new('Cube.003')
me_cube_003.from_pydata([(-0.02, 10.08, 0.9316), (-0.02, 10.8, 3.325), (-0.02, 12.22, 0.9316), (-0.02, 11.72, 2.855), (0.02, 10.08, 0.9316), (0.02, 10.8, 3.325), (0.02, 12.22, 0.9316), (0.02, 11.72, 2.855), (-0.02, -2.521, 0.9162), (-0.02, -1.802, 1.657), (-0.02, 10.05, 0.9162), (-0.02, 9.333, 1.657), (0.02, -2.521, 0.9162), (0.02, -1.802, 1.657), (0.02, 10.05, 0.9162), (0.02, 9.333, 1.657), (0.02, 10.08, 0.9316), (0.02, 10.8, 3.325), (0.02, 12.22, 0.9316), (0.02, 11.72, 2.855), (-0.02, 10.08, 0.9316), (-0.02, 10.8, 3.325), (-0.02, 12.22, 0.9316), (-0.02, 11.72, 2.855), (0.02, -2.521, 0.9162), (0.02, -1.802, 1.657), (0.02, 10.05, 0.9162), (0.02, 9.333, 1.657), (-0.02, -2.521, 0.9162), (-0.02, -1.802, 1.657), (-0.02, 10.05, 0.9162), (-0.02, 9.333, 1.657), (-0.02, 10.08, -0.9316), (-0.02, 10.8, -3.325), (-0.02, 12.22, -0.9316), (-0.02, 11.72, -2.855), (0.02, 10.08, -0.9316), (0.02, 10.8, -3.325), (0.02, 12.22, -0.9316), (0.02, 11.72, -2.855), (-0.02, -2.521, -0.9162), (-0.02, -1.802, -1.657), (-0.02, 10.05, -0.9162), (-0.02, 9.333, -1.657), (0.02, -2.521, -0.9162), (0.02, -1.802, -1.657), (0.02, 10.05, -0.9162), (0.02, 9.333, -1.657), (0.02, 10.08, -0.9316), (0.02, 10.8, -3.325), (0.02, 12.22, -0.9316), (0.02, 11.72, -2.855), (-0.02, 10.08, -0.9316), (-0.02, 10.8, -3.325), (-0.02, 12.22, -0.9316), (-0.02, 11.72, -2.855), (0.02, -2.521, -0.9162), (0.02, -1.802, -1.657), (0.02, 10.05, -0.9162), (0.02, 9.333, -1.657), (-0.02, -2.521, -0.9162), (-0.02, -1.802, -1.657), (-0.02, 10.05, -0.9162), (-0.02, 9.333, -1.657), (-0.9316, 10.08, -0.02), (-3.325, 10.8, -0.02), (-0.9316, 12.22, -0.02), (-2.855, 11.72, -0.02), (-0.9316, 10.08, 0.02), (-3.325, 10.8, 0.02), (-0.9316, 12.22, 0.02), (-2.855, 11.72, 0.02), (-0.9162, -2.521, -0.02), (-1.657, -1.802, -0.02), (-0.9162, 10.05, -0.02), (-1.657, 9.333, -0.02), (-0.9162, -2.521, 0.02), (-1.657, -1.802, 0.02), (-0.9162, 10.05, 0.02), (-1.657, 9.333, 0.02), (-0.9316, 10.08, 0.02), (-3.325, 10.8, 0.02), (-0.9316, 12.22, 0.02), (-2.855, 11.72, 0.02), (-0.9316, 10.08, -0.02), (-3.325, 10.8, -0.02), (-0.9316, 12.22, -0.02), (-2.855, 11.72, -0.02), (-0.9162, -2.521, 0.02), (-1.657, -1.802, 0.02), (-0.9162, 10.05, 0.02), (-1.657, 9.333, 0.02), (-0.9162, -2.521, -0.02), (-1.657, -1.802, -0.02), (-0.9162, 10.05, -0.02), (-1.657, 9.333, -0.02), (0.9316, 10.08, -0.02), (3.325, 10.8, -0.02), (0.9316, 12.22, -0.02), (2.855, 11.72, -0.02), (0.9316, 10.08, 0.02), (3.325, 10.8, 0.02), (0.9316, 12.22, 0.02), (2.855, 11.72, 0.02), (0.9162, -2.521, -0.02), (1.657, -1.802, -0.02), (0.9162, 10.05, -0.02), (1.657, 9.333, -0.02), (0.9162, -2.521, 0.02), (1.657, -1.802, 0.02), (0.9162, 10.05, 0.02), (1.657, 9.333, 0.02), (0.9316, 10.08, 0.02), (3.325, 10.8, 0.02), (0.9316, 12.22, 0.02), (2.855, 11.72, 0.02), (0.9316, 10.08, -0.02), (3.325, 10.8, -0.02), (0.9316, 12.22, -0.02), (2.855, 11.72, -0.02), (0.9162, -2.521, 0.02), (1.657, -1.802, 0.02), (0.9162, 10.05, 0.02), (1.657, 9.333, 0.02), (0.9162, -2.521, -0.02), (1.657, -1.802, -0.02), (0.9162, 10.05, -0.02), (1.657, 9.333, -0.02)], [], [(0, 1, 3, 2), (2, 3, 7, 6), (6, 7, 5, 4), (4, 5, 1, 0), (2, 6, 4, 0), (7, 3, 1, 5), (8, 9, 11, 10), (10, 11, 15, 14), (14, 15, 13, 12), (12, 13, 9, 8), (10, 14, 12, 8), (15, 11, 9, 13), (16, 18, 19, 17), (18, 22, 23, 19), (22, 20, 21, 23), (20, 16, 17, 21), (18, 16, 20, 22), (23, 21, 17, 19), (24, 26, 27, 25), (26, 30, 31, 27), (30, 28, 29, 31), (28, 24, 25, 29), (26, 24, 28, 30), (31, 29, 25, 27), (32, 34, 35, 33), (34, 38, 39, 35), (38, 36, 37, 39), (36, 32, 33, 37), (34, 32, 36, 38), (39, 37, 33, 35), (40, 42, 43, 41), (42, 46, 47, 43), (46, 44, 45, 47), (44, 40, 41, 45), (42, 40, 44, 46), (47, 45, 41, 43), (48, 49, 51, 50), (50, 51, 55, 54), (54, 55, 53, 52), (52, 53, 49, 48), (50, 54, 52, 48), (55, 51, 49, 53), (56, 57, 59, 58), (58, 59, 63, 62), (62, 63, 61, 60), (60, 61, 57, 56), (58, 62, 60, 56), (63, 59, 57, 61), (64, 65, 67, 66), (66, 67, 71, 70), (70, 71, 69, 68), (68, 69, 65, 64), (66, 70, 68, 64), (71, 67, 65, 69), (72, 73, 75, 74), (74, 75, 79, 78), (78, 79, 77, 76), (76, 77, 73, 72), (74, 78, 76, 72), (79, 75, 73, 77), (80, 82, 83, 81), (82, 86, 87, 83), (86, 84, 85, 87), (84, 80, 81, 85), (82, 80, 84, 86), (87, 85, 81, 83), (88, 90, 91, 89), (90, 94, 95, 91), (94, 92, 93, 95), (92, 88, 89, 93), (90, 88, 92, 94), (95, 93, 89, 91), (96, 98, 99, 97), (98, 102, 103, 99), (102, 100, 101, 103), (100, 96, 97, 101), (98, 96, 100, 102), (103, 101, 97, 99), (104, 106, 107, 105), (106, 110, 111, 107), (110, 108, 109, 111), (108, 104, 105, 109), (106, 104, 108, 110), (111, 109, 105, 107), (112, 113, 115, 114), (114, 115, 119, 118), (118, 119, 117, 116), (116, 117, 113, 112), (114, 118, 116, 112), (119, 115, 113, 117), (120, 121, 123, 122), (122, 123, 127, 126), (126, 127, 125, 124), (124, 125, 121, 120), (122, 126, 124, 120), (127, 123, 121, 125)])
_uv = me_cube_003.uv_layers.new(name='UVMap')
_uv.uv.foreach_set('vector', [0.375, 0.0, 0.625, 0.0, 0.625, 0.25, 0.375, 0.25, 0.375, 0.25, 0.625, 0.25, 0.625, 0.5, 0.375, 0.5, 0.375, 0.5, 0.625, 0.5, 0.625, 0.75, 0.375, 0.75, 0.375, 0.75, 0.625, 0.75, 0.625, 1.0, 0.375, 1.0, 0.125, 0.5, 0.375, 0.5, 0.375, 0.75, 0.125, 0.75, 0.625, 0.5, 0.875, 0.5, 0.875, 0.75, 0.625, 0.75, 0.375, 0.0, 0.625, 0.0, 0.625, 0.25, 0.375, 0.25, 0.375, 0.25, 0.625, 0.25, 0.625, 0.5, 0.375, 0.5, 0.375, 0.5, 0.625, 0.5, 0.625, 0.75, 0.375, 0.75, 0.375, 0.75, 0.625, 0.75, 0.625, 1.0, 0.375, 1.0, 0.125, 0.5, 0.375, 0.5, 0.375, 0.75, 0.125, 0.75, 0.625, 0.5, 0.875, 0.5, 0.875, 0.75, 0.625, 0.75, 0.375, 0.0, 0.375, 0.25, 0.625, 0.25, 0.625, 0.0, 0.375, 0.25, 0.375, 0.5, 0.625, 0.5, 0.625, 0.25, 0.375, 0.5, 0.375, 0.75, 0.625, 0.75, 0.625, 0.5, 0.375, 0.75, 0.375, 1.0, 0.625, 1.0, 0.625, 0.75, 0.125, 0.5, 0.125, 0.75, 0.375, 0.75, 0.375, 0.5, 0.625, 0.5, 0.625, 0.75, 0.875, 0.75, 0.875, 0.5, 0.375, 0.0, 0.375, 0.25, 0.625, 0.25, 0.625, 0.0, 0.375, 0.25, 0.375, 0.5, 0.625, 0.5, 0.625, 0.25, 0.375, 0.5, 0.375, 0.75, 0.625, 0.75, 0.625, 0.5, 0.375, 0.75, 0.375, 1.0, 0.625, 1.0, 0.625, 0.75, 0.125, 0.5, 0.125, 0.75, 0.375, 0.75, 0.375, 0.5, 0.625, 0.5, 0.625, 0.75, 0.875, 0.75, 0.875, 0.5, 0.375, 0.0, 0.375, 0.25, 0.625, 0.25, 0.625, 0.0, 0.375, 0.25, 0.375, 0.5, 0.625, 0.5, 0.625, 0.25, 0.375, 0.5, 0.375, 0.75, 0.625, 0.75, 0.625, 0.5, 0.375, 0.75, 0.375, 1.0, 0.625, 1.0, 0.625, 0.75, 0.125, 0.5, 0.125, 0.75, 0.375, 0.75, 0.375, 0.5, 0.625, 0.5, 0.625, 0.75, 0.875, 0.75, 0.875, 0.5, 0.375, 0.0, 0.375, 0.25, 0.625, 0.25, 0.625, 0.0, 0.375, 0.25, 0.375, 0.5, 0.625, 0.5, 0.625, 0.25, 0.375, 0.5, 0.375, 0.75, 0.625, 0.75, 0.625, 0.5, 0.375, 0.75, 0.375, 1.0, 0.625, 1.0, 0.625, 0.75, 0.125, 0.5, 0.125, 0.75, 0.375, 0.75, 0.375, 0.5, 0.625, 0.5, 0.625, 0.75, 0.875, 0.75, 0.875, 0.5, 0.375, 0.0, 0.625, 0.0, 0.625, 0.25, 0.375, 0.25, 0.375, 0.25, 0.625, 0.25, 0.625, 0.5, 0.375, 0.5, 0.375, 0.5, 0.625, 0.5, 0.625, 0.75, 0.375, 0.75, 0.375, 0.75, 0.625, 0.75, 0.625, 1.0, 0.375, 1.0, 0.125, 0.5, 0.375, 0.5, 0.375, 0.75, 0.125, 0.75, 0.625, 0.5, 0.875, 0.5, 0.875, 0.75, 0.625, 0.75, 0.375, 0.0, 0.625, 0.0, 0.625, 0.25, 0.375, 0.25, 0.375, 0.25, 0.625, 0.25, 0.625, 0.5, 0.375, 0.5, 0.375, 0.5, 0.625, 0.5, 0.625, 0.75, 0.375, 0.75, 0.375, 0.75, 0.625, 0.75, 0.625, 1.0, 0.375, 1.0, 0.125, 0.5, 0.375, 0.5, 0.375, 0.75, 0.125, 0.75, 0.625, 0.5, 0.875, 0.5, 0.875, 0.75, 0.625, 0.75, 0.375, 0.0, 0.625, 0.0, 0.625, 0.25, 0.375, 0.25, 0.375, 0.25, 0.625, 0.25, 0.625, 0.5, 0.375, 0.5, 0.375, 0.5, 0.625, 0.5, 0.625, 0.75, 0.375, 0.75, 0.375, 0.75, 0.625, 0.75, 0.625, 1.0, 0.375, 1.0, 0.125, 0.5, 0.375, 0.5, 0.375, 0.75, 0.125, 0.75, 0.625, 0.5, 0.875, 0.5, 0.875, 0.75, 0.625, 0.75, 0.375, 0.0, 0.625, 0.0, 0.625, 0.25, 0.375, 0.25, 0.375, 0.25, 0.625, 0.25, 0.625, 0.5, 0.375, 0.5, 0.375, 0.5, 0.625, 0.5, 0.625, 0.75, 0.375, 0.75, 0.375, 0.75, 0.625, 0.75, 0.625, 1.0, 0.375, 1.0, 0.125, 0.5, 0.375, 0.5, 0.375, 0.75, 0.125, 0.75, 0.625, 0.5, 0.875, 0.5, 0.875, 0.75, 0.625, 0.75, 0.375, 0.0, 0.375, 0.25, 0.625, 0.25, 0.625, 0.0, 0.375, 0.25, 0.375, 0.5, 0.625, 0.5, 0.625, 0.25, 0.375, 0.5, 0.375, 0.75, 0.625, 0.75, 0.625, 0.5, 0.375, 0.75, 0.375, 1.0, 0.625, 1.0, 0.625, 0.75, 0.125, 0.5, 0.125, 0.75, 0.375, 0.75, 0.375, 0.5, 0.625, 0.5, 0.625, 0.75, 0.875, 0.75, 0.875, 0.5, 0.375, 0.0, 0.375, 0.25, 0.625, 0.25, 0.625, 0.0, 0.375, 0.25, 0.375, 0.5, 0.625, 0.5, 0.625, 0.25, 0.375, 0.5, 0.375, 0.75, 0.625, 0.75, 0.625, 0.5, 0.375, 0.75, 0.375, 1.0, 0.625, 1.0, 0.625, 0.75, 0.125, 0.5, 0.125, 0.75, 0.375, 0.75, 0.375, 0.5, 0.625, 0.5, 0.625, 0.75, 0.875, 0.75, 0.875, 0.5, 0.375, 0.0, 0.375, 0.25, 0.625, 0.25, 0.625, 0.0, 0.375, 0.25, 0.375, 0.5, 0.625, 0.5, 0.625, 0.25, 0.375, 0.5, 0.375, 0.75, 0.625, 0.75, 0.625, 0.5, 0.375, 0.75, 0.375, 1.0, 0.625, 1.0, 0.625, 0.75, 0.125, 0.5, 0.125, 0.75, 0.375, 0.75, 0.375, 0.5, 0.625, 0.5, 0.625, 0.75, 0.875, 0.75, 0.875, 0.5, 0.375, 0.0, 0.375, 0.25, 0.625, 0.25, 0.625, 0.0, 0.375, 0.25, 0.375, 0.5, 0.625, 0.5, 0.625, 0.25, 0.375, 0.5, 0.375, 0.75, 0.625, 0.75, 0.625, 0.5, 0.375, 0.75, 0.375, 1.0, 0.625, 1.0, 0.625, 0.75, 0.125, 0.5, 0.125, 0.75, 0.375, 0.75, 0.375, 0.5, 0.625, 0.5, 0.625, 0.75, 0.875, 0.75, 0.875, 0.5, 0.375, 0.0, 0.625, 0.0, 0.625, 0.25, 0.375, 0.25, 0.375, 0.25, 0.625, 0.25, 0.625, 0.5, 0.375, 0.5, 0.375, 0.5, 0.625, 0.5, 0.625, 0.75, 0.375, 0.75, 0.375, 0.75, 0.625, 0.75, 0.625, 1.0, 0.375, 1.0, 0.125, 0.5, 0.375, 0.5, 0.375, 0.75, 0.125, 0.75, 0.625, 0.5, 0.875, 0.5, 0.875, 0.75, 0.625, 0.75, 0.375, 0.0, 0.625, 0.0, 0.625, 0.25, 0.375, 0.25, 0.375, 0.25, 0.625, 0.25, 0.625, 0.5, 0.375, 0.5, 0.375, 0.5, 0.625, 0.5, 0.625, 0.75, 0.375, 0.75, 0.375, 0.75, 0.625, 0.75, 0.625, 1.0, 0.375, 1.0, 0.125, 0.5, 0.375, 0.5, 0.375, 0.75, 0.125, 0.75, 0.625, 0.5, 0.875, 0.5, 0.875, 0.75, 0.625, 0.75])
me_cube_003.use_remesh_fix_poles = True
me_cube_003.use_remesh_preserve_attributes = False
me_cube_003.use_mirror_vertex_groups = False
me_cube_003.update()

# ---- objects
ob_light = bpy.data.objects.new('Light', light_light)
ob_body = bpy.data.objects.new('Body', me_cylinder)
ob_fins = bpy.data.objects.new('Fins', me_cube_003)

# ---- transforms, parenting, visibility, modifiers, constraints
ob_light.location = (4.076, 1.005, 5.904)
ob_light.rotation_euler = (0.6503, 0.05522, 1.866)
ob_light.lock_rotations_4d = False
ob_light.empty_display_type = 'ARROWS'
ob_light.color = (0.0, 0.0, 0.0, 0.0)
ob_light.lineart.crease_threshold = 0.0
ob_body.location = (0.0, 0.0, 0.0)
ob_body.rotation_euler = (-1.571, -2.22e-16, 2.22e-16)
ob_body.scale = (0.1744, 0.1744, 0.1744)
ob_body.lineart.crease_threshold = 0.0
ob_fins.location = (0.0, 0.0, 0.0)
ob_fins.rotation_euler = (-1.344e-07, 1.571, 0.0)
ob_fins.scale = (0.186, 0.186, 0.186)
ob_fins.lineart.crease_threshold = 0.0

# ---- collection membership
col_collection.objects.link(ob_light)
col_collection.objects.link(ob_body)
col_collection.objects.link(ob_fins)

# ---- scene / render settings (as saved in the file)
scene.frame_start = 1; scene.frame_end = 250; scene.frame_set(1)
scene.render.engine = 'BLENDER_EEVEE_NEXT'
scene.cycles.use_denoising = False
scene.cycles.samples = 128
scene.cycles.sampling_pattern = 'TABULATED_SOBOL'
scene.cycles.use_adaptive_sampling = False
scene.cycles.use_light_tree = False
scene.view_settings.view_transform = 'Filmic'
bpy.context.view_layer.update()

# ---- added for rendering (the .blend has no active camera): camera
cam_auto = bpy.data.cameras.new('AutoCamera')
cam_auto.lens = 50.0
cam_auto.sensor_width = 36.0
cam_auto.clip_end = 1000.0
ob_auto_camera = bpy.data.objects.new('AutoCamera', cam_auto)
scene.collection.objects.link(ob_auto_camera)
ob_auto_camera.location = (4.55692, -5.49677, 3.64554)
ob_auto_camera.rotation_euler = (1.09748, -7.21219e-08, 0.694738)
scene.camera = ob_auto_camera
bpy.context.view_layer.update()
